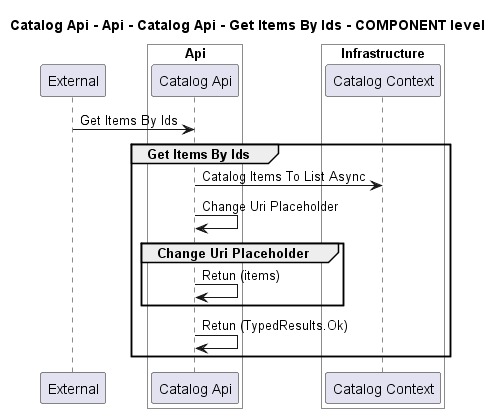

The diagram above was rendered by PlantUML. Its source (embedded in the PNG):
@startuml
!pragma layout smetana

title Catalog Api - Api - Catalog Api - Get Items By Ids - COMPONENT level

participant "External" as C4InterFlow.SoftwareSystems.ExternalSystem

box "Catalog Api" #White
    
box "Api" #White
    participant "Catalog Api" as dotnet.eShop.Architecture.SoftwareSystems.CatalogApi.Containers.Api.Components.CatalogApi
end box

    
box "Infrastructure" #White
    participant "Catalog Context" as dotnet.eShop.Architecture.SoftwareSystems.CatalogApi.Containers.Infrastructure.Components.CatalogContext
end box

end box


C4InterFlow.SoftwareSystems.ExternalSystem -> dotnet.eShop.Architecture.SoftwareSystems.CatalogApi.Containers.Api.Components.CatalogApi : Get Items By Ids
group Get Items By Ids
dotnet.eShop.Architecture.SoftwareSystems.CatalogApi.Containers.Api.Components.CatalogApi -> dotnet.eShop.Architecture.SoftwareSystems.CatalogApi.Containers.Infrastructure.Components.CatalogContext : Catalog Items To List Async
dotnet.eShop.Architecture.SoftwareSystems.CatalogApi.Containers.Api.Components.CatalogApi -> dotnet.eShop.Architecture.SoftwareSystems.CatalogApi.Containers.Api.Components.CatalogApi : Change Uri Placeholder
group Change Uri Placeholder
dotnet.eShop.Architecture.SoftwareSystems.CatalogApi.Containers.Api.Components.CatalogApi -> dotnet.eShop.Architecture.SoftwareSystems.CatalogApi.Containers.Api.Components.CatalogApi : Retun (items)
end
dotnet.eShop.Architecture.SoftwareSystems.CatalogApi.Containers.Api.Components.CatalogApi -> dotnet.eShop.Architecture.SoftwareSystems.CatalogApi.Containers.Api.Components.CatalogApi : Retun (TypedResults.Ok)
end


@enduml